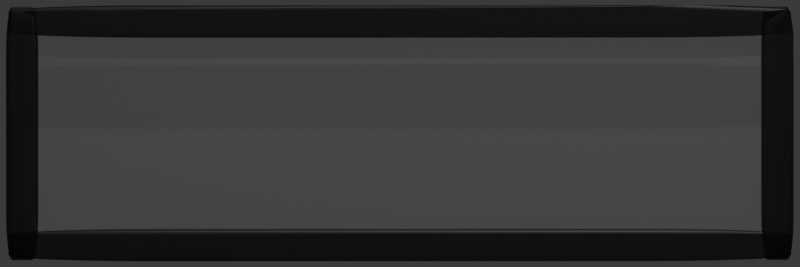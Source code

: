 # Source: blend_Button1_Default.blend  (saved by Blender 4.3.34; exported with 4.5.12 LTS)
import bpy
from mathutils import Matrix  # noqa: F401  (used for matrix-valued properties, if any)

bpy.ops.wm.read_factory_settings(use_empty=True)
scene = bpy.context.scene
scene.name = 'Scene'

# ---- collections
col_collection = bpy.data.collections.new('Collection'); scene.collection.children.link(col_collection)

# ---- materials (node trees are filled in below, after node groups)
mat_transparentclear = bpy.data.materials.new('TransparentClear')
mat_transparentclear.alpha_threshold = 0.0
mat_transparentclear.roughness = 0.5
mat_transparentclear.line_color = (0.0, 0.0, 0.0, 1.0)
mat_transparentblack = bpy.data.materials.new('TransparentBlack')
mat_material_005 = bpy.data.materials.new('Material.005')
mat_material_006 = bpy.data.materials.new('Material.006')
mat_material_007 = bpy.data.materials.new('Material.007')

# ---- node groups
ng_smooth_by_angle = bpy.data.node_groups.new('Smooth by Angle', 'GeometryNodeTree')
_s = ng_smooth_by_angle.interface.new_socket(name='Mesh', in_out='OUTPUT', socket_type='NodeSocketGeometry')
_s = ng_smooth_by_angle.interface.new_socket(name='Mesh', in_out='INPUT', socket_type='NodeSocketGeometry')
_s = ng_smooth_by_angle.interface.new_socket(name='Angle', in_out='INPUT', socket_type='NodeSocketFloat')
_s.subtype = 'ANGLE'
_s.default_value = 0.5236
_s.min_value = 0.0
_s.max_value = 3.142
_s.description = 'Maximum face angle for smooth edges'
_s = ng_smooth_by_angle.interface.new_socket(name='Ignore Sharpness', in_out='INPUT', socket_type='NodeSocketBool')
_s.force_non_field = True
ng_smooth_by_angle.description = 'Set the sharpness of mesh edges based on the angle between the neighboring faces'
ng_smooth_by_angle.is_modifier = True
_N = ng_smooth_by_angle.nodes; _L = ng_smooth_by_angle.links
n0 = _N.new('GeometryNodeSetShadeSmooth'); n0.name = 'Set Shade Smooth'; n0.location = (120, -80)
n0.domain = 'EDGE'
n1 = _N.new('GeometryNodeSetShadeSmooth'); n1.name = 'Set Shade Smooth.001'; n1.location = (300, -80)
n2 = _N.new('NodeGroupOutput'); n2.name = 'Group Output'; n2.location = (480, -80)
n3 = _N.new('GeometryNodeInputMeshEdgeAngle'); n3.name = 'Edge Angle'; n3.location = (-440, -240)
n4 = _N.new('NodeGroupInput'); n4.name = 'Group Input'; n4.location = (-80, -80)
n5 = _N.new('GeometryNodeInputEdgeSmooth'); n5.name = 'Is Edge Smooth'; n5.location = (-260, -120)
n6 = _N.new('GeometryNodeInputShadeSmooth'); n6.name = 'Is Shade Smooth'; n6.location = (-440, -397)
n7 = _N.new('FunctionNodeCompare'); n7.name = 'Compare'; n7.location = (-260, -260)
n7.operation = 'LESS_EQUAL'
n7.inputs[6].default_value = (0.0, 0.0, 0.0, 0.0)
n7.inputs[7].default_value = (0.0, 0.0, 0.0, 0.0)
n8 = _N.new('FunctionNodeBooleanMath'); n8.name = 'Boolean Math.001'; n8.location = (-80, -260)
n9 = _N.new('NodeGroupInput'); n9.name = 'Group Input.001'; n9.location = (-440, -329)
n10 = _N.new('NodeGroupInput'); n10.name = 'Group Input.002'; n10.location = (-259, -189)
n11 = _N.new('FunctionNodeBooleanMath'); n11.name = 'Boolean Math'; n11.location = (-80, -149)
n11.operation = 'OR'
n12 = _N.new('FunctionNodeBooleanMath'); n12.name = 'Boolean Math.002'; n12.location = (-260, -380)
n12.operation = 'OR'
n13 = _N.new('NodeGroupInput'); n13.name = 'Group Input.003'; n13.location = (-440, -460)
_L.new(n3.outputs[0], n7.inputs[0])
_L.new(n1.outputs[0], n2.inputs[0])
_L.new(n9.outputs[1], n7.inputs[1])
_L.new(n7.outputs[0], n8.inputs[0])
_L.new(n4.outputs[0], n0.inputs[0])
_L.new(n0.outputs[0], n1.inputs[0])
_L.new(n8.outputs[0], n0.inputs[2])
_L.new(n10.outputs[2], n11.inputs[1])
_L.new(n5.outputs[0], n11.inputs[0])
_L.new(n11.outputs[0], n0.inputs[1])
_L.new(n13.outputs[2], n12.inputs[1])
_L.new(n6.outputs[0], n12.inputs[0])
_L.new(n12.outputs[0], n8.inputs[1])
n2.is_active_output = True

# ---- material node trees
mat_transparentclear.use_nodes = True; mat_transparentclear.node_tree.nodes.clear()
_N = mat_transparentclear.node_tree.nodes; _L = mat_transparentclear.node_tree.links
n0 = _N.new('ShaderNodeOutputMaterial'); n0.name = 'Material Output'; n0.location = (300, 300)
n1 = _N.new('ShaderNodeBsdfPrincipled'); n1.name = 'Principled BSDF'; n1.location = (10, 300)
n1.inputs[3].default_value = 32.85
n1.inputs[4].default_value = 0.08594
_L.new(n1.outputs[0], n0.inputs[0])
n0.is_active_output = True
mat_transparentblack.use_nodes = True; mat_transparentblack.node_tree.nodes.clear()
_N = mat_transparentblack.node_tree.nodes; _L = mat_transparentblack.node_tree.links
n0 = _N.new('ShaderNodeBsdfPrincipled'); n0.name = 'Principled BSDF'; n0.location = (10, 300)
n0.inputs[0].default_value = (0.0004892, 0.0002527, 0.00043, 1.0)
n0.inputs[4].default_value = 0.75
n1 = _N.new('ShaderNodeOutputMaterial'); n1.name = 'Material Output'; n1.location = (300, 300)
_L.new(n0.outputs[0], n1.inputs[0])
n1.is_active_output = True
mat_material_005.use_nodes = True; mat_material_005.node_tree.nodes.clear()
_N = mat_material_005.node_tree.nodes; _L = mat_material_005.node_tree.links
n0 = _N.new('ShaderNodeBsdfPrincipled'); n0.name = 'Principled BSDF'; n0.location = (10, 300)
n0.inputs[0].default_value = (0.0004892, 0.0002527, 0.00043, 1.0)
n0.inputs[4].default_value = 0.75
n1 = _N.new('ShaderNodeOutputMaterial'); n1.name = 'Material Output'; n1.location = (300, 300)
_L.new(n0.outputs[0], n1.inputs[0])
n1.is_active_output = True
mat_material_006.use_nodes = True; mat_material_006.node_tree.nodes.clear()
_N = mat_material_006.node_tree.nodes; _L = mat_material_006.node_tree.links
n0 = _N.new('ShaderNodeBsdfPrincipled'); n0.name = 'Principled BSDF'; n0.location = (10, 300)
n0.inputs[0].default_value = (0.0004892, 0.0002527, 0.00043, 1.0)
n0.inputs[4].default_value = 0.75
n1 = _N.new('ShaderNodeOutputMaterial'); n1.name = 'Material Output'; n1.location = (300, 300)
_L.new(n0.outputs[0], n1.inputs[0])
n1.is_active_output = True
mat_material_007.use_nodes = True; mat_material_007.node_tree.nodes.clear()
_N = mat_material_007.node_tree.nodes; _L = mat_material_007.node_tree.links
n0 = _N.new('ShaderNodeBsdfPrincipled'); n0.name = 'Principled BSDF'; n0.location = (10, 300)
n0.inputs[0].default_value = (0.0004892, 0.0002527, 0.00043, 1.0)
n0.inputs[4].default_value = 0.75
n1 = _N.new('ShaderNodeOutputMaterial'); n1.name = 'Material Output'; n1.location = (300, 300)
_L.new(n0.outputs[0], n1.inputs[0])
n1.is_active_output = True

# ---- world
world_world = bpy.data.worlds.new('World'); scene.world = world_world
world_world.use_nodes = True; world_world.node_tree.nodes.clear()
_N = world_world.node_tree.nodes; _L = world_world.node_tree.links
n0 = _N.new('ShaderNodeOutputWorld'); n0.name = 'World Output'; n0.location = (300, 300)
n1 = _N.new('ShaderNodeBackground'); n1.name = 'Background'; n1.location = (10, 300)
n1.inputs[0].default_value = (0.05088, 0.05088, 0.05088, 1.0)
_L.new(n1.outputs[0], n0.inputs[0])
n0.is_active_output = True
world_world.color = (0.05088, 0.05088, 0.05088)
world_world.sun_shadow_jitter_overblur = 0.0

# ---- cameras
cam_camera = bpy.data.cameras.new('Camera')
cam_camera.type = 'ORTHO'
cam_camera.clip_start = 1.4
cam_camera.clip_end = 100.0
cam_camera.sensor_width = 32.0
cam_camera.ortho_scale = 3.22

# ---- lights
light_light = bpy.data.lights.new('Light', 'POINT')
light_light.energy = 1000.0
light_light.shadow_soft_size = 0.1

# ---- meshes
me_cube = bpy.data.meshes.new('Cube')
me_cube.from_pydata([(1.0, 1.0, 1.0), (1.0, 1.0, -1.0), (1.0, -1.0, 1.0), (1.0, -1.0, -1.0), (-1.0, 1.0, 1.0), (-1.0, 1.0, -1.0), (-1.0, -1.0, 1.0), (-1.0, -1.0, -1.0)], [], [(0, 4, 6, 2), (3, 2, 6, 7), (7, 6, 4, 5), (5, 1, 3, 7), (1, 0, 2, 3), (5, 4, 0, 1)])
me_cube.polygons.foreach_set('use_smooth', [True] * 6)
_uv = me_cube.uv_layers.new(name='UVMap')
_uv.uv.foreach_set('vector', [0.625, 0.5, 0.875, 0.5, 0.875, 0.75, 0.625, 0.75, 0.375, 0.75, 0.625, 0.75, 0.625, 1.0, 0.375, 1.0, 0.375, 0.0, 0.625, 0.0, 0.625, 0.25, 0.375, 0.25, 0.125, 0.5, 0.375, 0.5, 0.375, 0.75, 0.125, 0.75, 0.375, 0.5, 0.625, 0.5, 0.625, 0.75, 0.375, 0.75, 0.375, 0.25, 0.625, 0.25, 0.625, 0.5, 0.375, 0.5])
me_cube.materials.append(mat_transparentclear)
me_cube.use_mirror_vertex_groups = False
me_cube.update()
me_cube_005 = bpy.data.meshes.new('Cube.005')
me_cube_005.from_pydata([(-0.5, -0.5, -0.5), (-0.5, -0.5, 0.5), (-0.5, 0.5, -0.5), (0.5, -0.5, -0.5), (0.5, -0.5, 0.5), (0.5, 0.5, -0.5), (-0.5, 0.4202, 0.5), (-0.5, 0.5, 0.4202), (0.5, 0.5, 0.4202), (0.5, 0.4202, 0.5)], [], [(2, 7, 8, 5), (5, 8, 9, 4, 3), (3, 4, 1, 0), (2, 5, 3, 0), (0, 1, 6, 7, 2), (6, 9, 8, 7), (9, 6, 1, 4)])
_uv = me_cube_005.uv_layers.new(name='UVMap')
_uv.uv.foreach_set('vector', [0.375, 0.25, 0.6051, 0.25, 0.6051, 0.5, 0.375, 0.5, 0.375, 0.5, 0.6051, 0.5, 0.625, 0.5199, 0.625, 0.75, 0.375, 0.75, 0.375, 0.75, 0.625, 0.75, 0.625, 1.0, 0.375, 1.0, 0.125, 0.5, 0.375, 0.5, 0.375, 0.75, 0.125, 0.75, 0.375, 0.0, 0.625, 0.0, 0.625, 0.2301, 0.6051, 0.25, 0.375, 0.25, 0.625, 0.25, 0.625, 0.5, 0.6051, 0.5, 0.6051, 0.25, 0.625, 0.5199, 0.875, 0.5199, 0.875, 0.75, 0.625, 0.75])
me_cube_005.materials.append(mat_transparentblack)
me_cube_005.update()
me_cube_006 = bpy.data.meshes.new('Cube.006')
me_cube_006.from_pydata([(-0.5, -0.5, -0.5), (-0.5, -0.5, 0.5), (-0.5, 0.5, -0.5), (-0.5, 0.5, 0.5), (0.5, -0.5, -0.5), (0.5, -0.5, 0.5), (0.5, 0.5, -0.5), (0.5, 0.5, 0.5)], [], [(0, 1, 3, 2), (2, 3, 7, 6), (6, 7, 5, 4), (4, 5, 1, 0), (2, 6, 4, 0), (7, 3, 1, 5)])
_uv = me_cube_006.uv_layers.new(name='UVMap')
_uv.uv.foreach_set('vector', [0.375, 0.0, 0.625, 0.0, 0.625, 0.25, 0.375, 0.25, 0.375, 0.25, 0.625, 0.25, 0.625, 0.5, 0.375, 0.5, 0.375, 0.5, 0.625, 0.5, 0.625, 0.75, 0.375, 0.75, 0.375, 0.75, 0.625, 0.75, 0.625, 1.0, 0.375, 1.0, 0.125, 0.5, 0.375, 0.5, 0.375, 0.75, 0.125, 0.75, 0.625, 0.5, 0.875, 0.5, 0.875, 0.75, 0.625, 0.75])
me_cube_006.materials.append(mat_material_005)
me_cube_006.update()
me_cube_007 = bpy.data.meshes.new('Cube.007')
me_cube_007.from_pydata([(-0.5, -0.5, -0.5), (-0.5, -0.5, 0.5), (-0.5, 0.5, -0.5), (-0.5, 0.5, 0.5), (0.5, -0.5, -0.5), (0.5, -0.5, 0.5), (0.5, 0.5, -0.5), (0.5, 0.5, 0.5)], [], [(0, 1, 3, 2), (2, 3, 7, 6), (6, 7, 5, 4), (4, 5, 1, 0), (2, 6, 4, 0), (7, 3, 1, 5)])
_uv = me_cube_007.uv_layers.new(name='UVMap')
_uv.uv.foreach_set('vector', [0.375, 0.0, 0.625, 0.0, 0.625, 0.25, 0.375, 0.25, 0.375, 0.25, 0.625, 0.25, 0.625, 0.5, 0.375, 0.5, 0.375, 0.5, 0.625, 0.5, 0.625, 0.75, 0.375, 0.75, 0.375, 0.75, 0.625, 0.75, 0.625, 1.0, 0.375, 1.0, 0.125, 0.5, 0.375, 0.5, 0.375, 0.75, 0.125, 0.75, 0.625, 0.5, 0.875, 0.5, 0.875, 0.75, 0.625, 0.75])
me_cube_007.materials.append(mat_material_006)
me_cube_007.update()
me_cube_008 = bpy.data.meshes.new('Cube.008')
me_cube_008.from_pydata([(-0.5, -0.5, -0.5), (-0.5, -0.5, 0.5), (-0.5, 0.5, -0.5), (0.5, -0.5, -0.5), (0.5, -0.5, 0.5), (0.5, 0.5, -0.5), (-0.5, 0.5, 0.3935), (0.5, 0.5, 0.3935), (-0.5, 0.3153, 0.5), (-0.5, 0.4487, 0.4448), (0.5, 0.4487, 0.4448), (0.5, 0.3153, 0.5)], [], [(2, 6, 7, 5), (3, 4, 1, 0), (2, 5, 3, 0), (5, 7, 10, 11, 4, 3), (11, 8, 1, 4), (0, 1, 8, 9, 6, 2), (8, 11, 10, 9), (9, 10, 7, 6)])
_uv = me_cube_008.uv_layers.new(name='UVMap')
_uv.uv.foreach_set('vector', [0.375, 0.25, 0.5984, 0.25, 0.5984, 0.5, 0.375, 0.5, 0.375, 0.75, 0.625, 0.75, 0.625, 1.0, 0.375, 1.0, 0.125, 0.5, 0.375, 0.5, 0.375, 0.75, 0.125, 0.75, 0.375, 0.5, 0.5984, 0.5, 0.6112, 0.5128, 0.625, 0.5462, 0.625, 0.75, 0.375, 0.75, 0.625, 0.5462, 0.875, 0.5462, 0.875, 0.75, 0.625, 0.75, 0.375, 0.0, 0.625, 0.0, 0.625, 0.2038, 0.6112, 0.2372, 0.5984, 0.25, 0.375, 0.25, 0.625, 0.25, 0.625, 0.5, 0.6112, 0.5, 0.6112, 0.25, 0.6112, 0.25, 0.6112, 0.5, 0.5984, 0.5, 0.5984, 0.25])
me_cube_008.materials.append(mat_material_007)
me_cube_008.update()
me_material_preview_mesh = bpy.data.meshes.new('Material_Preview_Mesh')
me_material_preview_mesh.from_pydata([], [], [])
me_material_preview_mesh.update()

# ---- objects
ob_cube = bpy.data.objects.new('Cube', me_cube)
ob_light = bpy.data.objects.new('Light', light_light)
ob_camera = bpy.data.objects.new('Camera', cam_camera)
ob_cube_001 = bpy.data.objects.new('Cube.001', me_cube_005)
ob_cube_002 = bpy.data.objects.new('Cube.002', me_cube_006)
ob_cube_003 = bpy.data.objects.new('Cube.003', me_cube_007)
ob_cube_004 = bpy.data.objects.new('Cube.004', me_cube_008)
ob_material_preview_dummy = bpy.data.objects.new('Material_Preview_Dummy', me_material_preview_mesh)

# ---- transforms, parenting, visibility, modifiers, constraints
ob_cube.location = (0.0, 0.0, 0.0)
ob_cube.scale = (0.1, 1.51, 0.5)
ob_cube.lock_rotations_4d = False
ob_cube.empty_display_type = 'ARROWS'
ob_cube.lineart.crease_threshold = 0.0
_m = ob_cube.modifiers.new('Smooth by Angle', 'NODES')
_m.node_group = ng_smooth_by_angle
_m.use_pin_to_last = True
_m.show_group_selector = False
ob_light.location = (4.076, 1.005, 5.904)
ob_light.rotation_euler = (0.6503, 0.05522, 1.866)
ob_light.lock_rotations_4d = False
ob_light.empty_display_type = 'ARROWS'
ob_light.color = (0.0, 0.0, 0.0, 0.0)
ob_light.lineart.crease_threshold = 0.0
ob_camera.location = (4.58, 0.0, 0.0)
ob_camera.rotation_euler = (-1.571, -3.142, -1.571)
ob_camera.lock_rotations_4d = False
ob_camera.empty_display_type = 'ARROWS'
ob_camera.color = (0.0, 0.0, 0.0, 0.0)
ob_camera.display_type = 'WIRE'
ob_camera.lineart.crease_threshold = 0.0
ob_cube_001.location = (0.12, 0.0, 0.45)
ob_cube_001.scale = (0.1, 3.15, 0.13)
_m = ob_cube_001.modifiers.new('Bevel', 'BEVEL')
_m.width = 18.43
_m.width_pct = 18.43
_m.segments = 6
_m.offset_type = 'PERCENT'
ob_cube_002.location = (0.12, -1.52, 0.0)
ob_cube_002.scale = (0.1, 0.13, 1.02)
_m = ob_cube_002.modifiers.new('Bevel', 'BEVEL')
_m.width = 18.43
_m.width_pct = 18.43
_m.segments = 6
_m.offset_type = 'PERCENT'
ob_cube_003.location = (0.12, 0.0, -0.45)
ob_cube_003.scale = (0.1, 3.15, 0.13)
_m = ob_cube_003.modifiers.new('Bevel', 'BEVEL')
_m.width = 18.43
_m.width_pct = 18.43
_m.segments = 6
_m.offset_type = 'PERCENT'
ob_cube_004.location = (0.12, 1.52, 0.0)
ob_cube_004.scale = (0.1, 0.13, 1.02)
_m = ob_cube_004.modifiers.new('Bevel', 'BEVEL')
_m.width = 18.43
_m.width_pct = 18.43
_m.segments = 6
_m.offset_type = 'PERCENT'
ob_material_preview_dummy.location = (0.0, 0.0, 0.0)
ob_material_preview_dummy.hide_select = True
ob_material_preview_dummy.hide_render = True

# ---- collection membership
col_collection.objects.link(ob_cube)
col_collection.objects.link(ob_light)
col_collection.objects.link(ob_camera)
col_collection.objects.link(ob_cube_001)
col_collection.objects.link(ob_cube_002)
col_collection.objects.link(ob_cube_003)
col_collection.objects.link(ob_cube_004)
col_collection.objects.link(ob_material_preview_dummy)

# ---- scene / render settings (as saved in the file)
scene.camera = ob_camera
scene.frame_start = 1; scene.frame_end = 250; scene.frame_set(1)
scene.render.engine = 'BLENDER_EEVEE_NEXT'
scene.render.resolution_x = 300
scene.render.resolution_y = 100
scene.render.film_transparent = True
bpy.context.view_layer.update()
